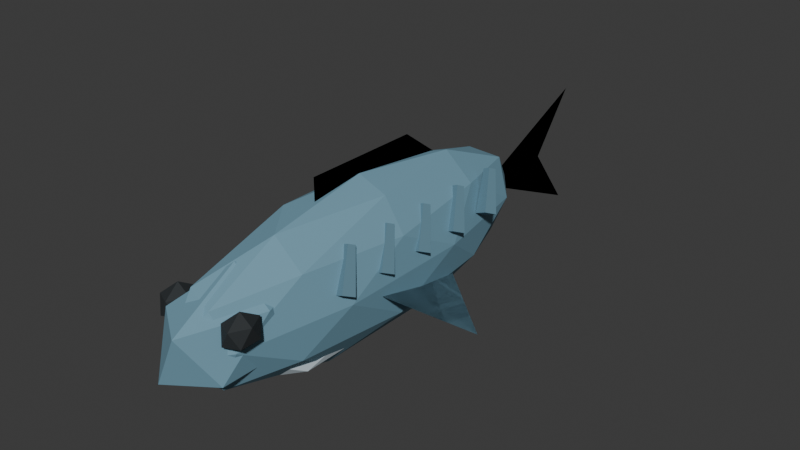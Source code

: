 # Source: Mackerel.blend  (saved by Blender 5.2.44; exported with 4.5.12 LTS)
import bpy
from mathutils import Matrix  # noqa: F401  (used for matrix-valued properties, if any)

bpy.ops.wm.read_factory_settings(use_empty=True)
scene = bpy.context.scene
scene.name = 'Scene'

# ---- collections
col_collection = bpy.data.collections.new('Collection'); scene.collection.children.link(col_collection)

# ---- materials (node trees are filled in below, after node groups)
mat_mackerelfins = bpy.data.materials.new('MackerelFins')
mat_mackerelfins.diffuse_color = (0.119, 0.238, 0.308, 1.0)
mat_mackerelskin = bpy.data.materials.new('MackerelSkin')
mat_mackerelskin.diffuse_color = (0.17, 0.34, 0.44, 1.0)
mat_mackerelbelly = bpy.data.materials.new('MackerelBelly')
mat_mackerelbelly.diffuse_color = (0.505, 0.59, 0.64, 1.0)
mat_fishpupil = bpy.data.materials.new('FishPupil')
mat_fishpupil.diffuse_color = (0.018, 0.023, 0.026, 1.0)

# ---- material node trees
mat_mackerelfins.use_nodes = True; mat_mackerelfins.node_tree.nodes.clear()
_N = mat_mackerelfins.node_tree.nodes; _L = mat_mackerelfins.node_tree.links
n0 = _N.new('ShaderNodeBsdfPrincipled'); n0.name = 'Principled BSDF'; n0.location = (-200, 100)
n0.inputs[0].default_value = (0.119, 0.238, 0.308, 1.0)
n0.inputs[2].default_value = 0.78
n0.inputs[10].default_value = 0.005
n1 = _N.new('ShaderNodeOutputMaterial'); n1.name = 'Material Output'; n1.location = (200, 100)
_L.new(n0.outputs[0], n1.inputs[0])
n1.is_active_output = True
mat_mackerelskin.use_nodes = True; mat_mackerelskin.node_tree.nodes.clear()
_N = mat_mackerelskin.node_tree.nodes; _L = mat_mackerelskin.node_tree.links
n0 = _N.new('ShaderNodeBsdfPrincipled'); n0.name = 'Principled BSDF'; n0.location = (-200, 100)
n0.inputs[0].default_value = (0.17, 0.34, 0.44, 1.0)
n0.inputs[2].default_value = 0.78
n0.inputs[10].default_value = 0.005
n1 = _N.new('ShaderNodeOutputMaterial'); n1.name = 'Material Output'; n1.location = (200, 100)
_L.new(n0.outputs[0], n1.inputs[0])
n1.is_active_output = True
mat_mackerelbelly.use_nodes = True; mat_mackerelbelly.node_tree.nodes.clear()
_N = mat_mackerelbelly.node_tree.nodes; _L = mat_mackerelbelly.node_tree.links
n0 = _N.new('ShaderNodeBsdfPrincipled'); n0.name = 'Principled BSDF'; n0.location = (-200, 100)
n0.inputs[0].default_value = (0.505, 0.59, 0.64, 1.0)
n0.inputs[2].default_value = 0.78
n0.inputs[10].default_value = 0.005
n1 = _N.new('ShaderNodeOutputMaterial'); n1.name = 'Material Output'; n1.location = (200, 100)
_L.new(n0.outputs[0], n1.inputs[0])
n1.is_active_output = True
mat_fishpupil.use_nodes = True; mat_fishpupil.node_tree.nodes.clear()
_N = mat_fishpupil.node_tree.nodes; _L = mat_fishpupil.node_tree.links
n0 = _N.new('ShaderNodeBsdfPrincipled'); n0.name = 'Principled BSDF'; n0.location = (-200, 100)
n0.inputs[0].default_value = (0.018, 0.023, 0.026, 1.0)
n0.inputs[2].default_value = 0.78
n0.inputs[10].default_value = 0.005
n1 = _N.new('ShaderNodeOutputMaterial'); n1.name = 'Material Output'; n1.location = (200, 100)
_L.new(n0.outputs[0], n1.inputs[0])
n1.is_active_output = True

# ---- world
world_world = bpy.data.worlds.new('World'); scene.world = world_world
world_world.use_nodes = True; world_world.node_tree.nodes.clear()
_N = world_world.node_tree.nodes; _L = world_world.node_tree.links
n0 = _N.new('ShaderNodeOutputWorld'); n0.name = 'World Output'; n0.location = (200, 100)
n1 = _N.new('ShaderNodeBackground'); n1.name = 'Background'; n1.location = (-200, 100)
n1.inputs[0].default_value = (0.05088, 0.05088, 0.05088, 1.0)
_L.new(n1.outputs[0], n0.inputs[0])
n0.is_active_output = True
world_world.color = (0.05088, 0.05088, 0.05088)
world_world.sun_shadow_jitter_overblur = 0.0

# ---- meshes
me_pectoral_1 = bpy.data.meshes.new('Pectoral-1')
me_pectoral_1.from_pydata([(-0.035, -0.056, 0.125), (-0.154, 0.014, 0.075), (-0.042, 0.112, 0.075)], [], [(0, 1, 2), (2, 1, 0)])
me_pectoral_1.materials.append(mat_mackerelfins)
me_pectoral_1.update()
me_pectoral1 = bpy.data.meshes.new('Pectoral1')
me_pectoral1.from_pydata([(0.035, -0.056, 0.125), (0.154, 0.014, 0.075), (0.042, 0.112, 0.075)], [], [(0, 1, 2), (2, 1, 0)])
me_pectoral1.materials.append(mat_mackerelfins)
me_pectoral1.update()
me_tailfin = bpy.data.meshes.new('TailFin')
me_tailfin.from_pydata([(0.0, 0.0, 0.0), (0.0, 0.18, 0.08), (0.0, 0.12, 0.0), (0.0, 0.18, -0.08)], [], [(0, 1, 2), (2, 1, 0), (0, 2, 3), (3, 2, 0)])
me_tailfin.materials.append(mat_mackerelfins)
me_tailfin.update()
me_dorsalfin = bpy.data.meshes.new('DorsalFin')
me_dorsalfin.from_pydata([(0.0, -0.07, 0.195), (0.0, -0.07, 0.245), (0.0, -0.0448, 0.245), (0.0, -0.0196, 0.245), (0.0, 0.0056, 0.245), (0.0, 0.0308, 0.245), (0.0, 0.056, 0.245), (0.0, 0.0812, 0.245), (0.0, 0.168, 0.18)], [], [(0, 1, 2, 3, 4, 5, 6, 7, 8), (8, 7, 6, 5, 4, 3, 2, 1, 0)])
me_dorsalfin.materials.append(mat_mackerelfins)
me_dorsalfin.update()
me_stripe_1_0 = bpy.data.meshes.new('Stripe-1_0')
me_stripe_1_0.from_pydata([(-0.07544, -0.09192, 0.14), (-0.07021, -0.1067, 0.1465), (-0.05476, -0.1041, 0.14), (-0.05999, -0.08931, 0.1335), (-0.05643, -0.06945, 0.185), (-0.05338, -0.07807, 0.1888), (-0.04437, -0.07655, 0.185), (-0.04742, -0.06793, 0.1812)], [], [(3, 2, 1, 0), (4, 5, 6, 7), (0, 1, 5, 4), (1, 2, 6, 5), (2, 3, 7, 6), (3, 0, 4, 7)])
me_stripe_1_0.materials.append(mat_mackerelfins)
me_stripe_1_0.update()
me_stripe1_0 = bpy.data.meshes.new('Stripe1_0')
me_stripe1_0.from_pydata([(0.05476, -0.1041, 0.14), (0.07021, -0.1067, 0.1465), (0.07544, -0.09192, 0.14), (0.05999, -0.08931, 0.1335), (0.04437, -0.07655, 0.185), (0.05338, -0.07807, 0.1888), (0.05643, -0.06945, 0.185), (0.04742, -0.06793, 0.1812)], [], [(3, 2, 1, 0), (4, 5, 6, 7), (0, 1, 5, 4), (1, 2, 6, 5), (2, 3, 7, 6), (3, 0, 4, 7)])
me_stripe1_0.materials.append(mat_mackerelfins)
me_stripe1_0.update()
me_stripe_1_1 = bpy.data.meshes.new('Stripe-1_1')
me_stripe_1_1.from_pydata([(-0.07544, -0.03032, 0.14), (-0.07021, -0.04509, 0.1465), (-0.05476, -0.04248, 0.14), (-0.05999, -0.02771, 0.1335), (-0.05643, -0.007852, 0.185), (-0.05338, -0.01647, 0.1888), (-0.04437, -0.01495, 0.185), (-0.04742, -0.006328, 0.1812)], [], [(3, 2, 1, 0), (4, 5, 6, 7), (0, 1, 5, 4), (1, 2, 6, 5), (2, 3, 7, 6), (3, 0, 4, 7)])
me_stripe_1_1.materials.append(mat_mackerelfins)
me_stripe_1_1.update()
me_stripe1_1 = bpy.data.meshes.new('Stripe1_1')
me_stripe1_1.from_pydata([(0.05476, -0.04248, 0.14), (0.07021, -0.04509, 0.1465), (0.07544, -0.03032, 0.14), (0.05999, -0.02771, 0.1335), (0.04437, -0.01495, 0.185), (0.05338, -0.01647, 0.1888), (0.05643, -0.007852, 0.185), (0.04742, -0.006328, 0.1812)], [], [(3, 2, 1, 0), (4, 5, 6, 7), (0, 1, 5, 4), (1, 2, 6, 5), (2, 3, 7, 6), (3, 0, 4, 7)])
me_stripe1_1.materials.append(mat_mackerelfins)
me_stripe1_1.update()
me_stripe_1_2 = bpy.data.meshes.new('Stripe-1_2')
me_stripe_1_2.from_pydata([(-0.07544, 0.03128, 0.14), (-0.07021, 0.01651, 0.1465), (-0.05476, 0.01912, 0.14), (-0.05999, 0.03389, 0.1335), (-0.05643, 0.05375, 0.185), (-0.05338, 0.04513, 0.1888), (-0.04437, 0.04665, 0.185), (-0.04742, 0.05527, 0.1812)], [], [(3, 2, 1, 0), (4, 5, 6, 7), (0, 1, 5, 4), (1, 2, 6, 5), (2, 3, 7, 6), (3, 0, 4, 7)])
me_stripe_1_2.materials.append(mat_mackerelfins)
me_stripe_1_2.update()
me_stripe1_2 = bpy.data.meshes.new('Stripe1_2')
me_stripe1_2.from_pydata([(0.05476, 0.01912, 0.14), (0.07021, 0.01651, 0.1465), (0.07544, 0.03128, 0.14), (0.05999, 0.03389, 0.1335), (0.04437, 0.04665, 0.185), (0.05338, 0.04513, 0.1888), (0.05643, 0.05375, 0.185), (0.04742, 0.05527, 0.1812)], [], [(3, 2, 1, 0), (4, 5, 6, 7), (0, 1, 5, 4), (1, 2, 6, 5), (2, 3, 7, 6), (3, 0, 4, 7)])
me_stripe1_2.materials.append(mat_mackerelfins)
me_stripe1_2.update()
me_stripe_1_3 = bpy.data.meshes.new('Stripe-1_3')
me_stripe_1_3.from_pydata([(-0.07544, 0.09288, 0.14), (-0.07021, 0.07811, 0.1465), (-0.05476, 0.08072, 0.14), (-0.05999, 0.09549, 0.1335), (-0.05643, 0.1153, 0.185), (-0.05338, 0.1067, 0.1888), (-0.04437, 0.1083, 0.185), (-0.04742, 0.1169, 0.1812)], [], [(3, 2, 1, 0), (4, 5, 6, 7), (0, 1, 5, 4), (1, 2, 6, 5), (2, 3, 7, 6), (3, 0, 4, 7)])
me_stripe_1_3.materials.append(mat_mackerelfins)
me_stripe_1_3.update()
me_stripe1_3 = bpy.data.meshes.new('Stripe1_3')
me_stripe1_3.from_pydata([(0.05476, 0.08072, 0.14), (0.07021, 0.07811, 0.1465), (0.07544, 0.09288, 0.14), (0.05999, 0.09549, 0.1335), (0.04437, 0.1083, 0.185), (0.05338, 0.1067, 0.1888), (0.05643, 0.1153, 0.185), (0.04742, 0.1169, 0.1812)], [], [(3, 2, 1, 0), (4, 5, 6, 7), (0, 1, 5, 4), (1, 2, 6, 5), (2, 3, 7, 6), (3, 0, 4, 7)])
me_stripe1_3.materials.append(mat_mackerelfins)
me_stripe1_3.update()
me_stripe_1_4 = bpy.data.meshes.new('Stripe-1_4')
me_stripe_1_4.from_pydata([(-0.07544, 0.1545, 0.14), (-0.07021, 0.1397, 0.1465), (-0.05476, 0.1423, 0.14), (-0.05999, 0.1571, 0.1335), (-0.05643, 0.1769, 0.185), (-0.05338, 0.1683, 0.1888), (-0.04437, 0.1699, 0.185), (-0.04742, 0.1785, 0.1812)], [], [(3, 2, 1, 0), (4, 5, 6, 7), (0, 1, 5, 4), (1, 2, 6, 5), (2, 3, 7, 6), (3, 0, 4, 7)])
me_stripe_1_4.materials.append(mat_mackerelfins)
me_stripe_1_4.update()
me_stripe1_4 = bpy.data.meshes.new('Stripe1_4')
me_stripe1_4.from_pydata([(0.05476, 0.1423, 0.14), (0.07021, 0.1397, 0.1465), (0.07544, 0.1545, 0.14), (0.05999, 0.1571, 0.1335), (0.04437, 0.1699, 0.185), (0.05338, 0.1683, 0.1888), (0.05643, 0.1769, 0.185), (0.04742, 0.1785, 0.1812)], [], [(3, 2, 1, 0), (4, 5, 6, 7), (0, 1, 5, 4), (1, 2, 6, 5), (2, 3, 7, 6), (3, 0, 4, 7)])
me_stripe1_4.materials.append(mat_mackerelfins)
me_stripe1_4.update()
me_body = bpy.data.meshes.new('Body')
me_body.from_pydata([(0.0, 0.0, -0.1), (0.05065, -0.1472, -0.04472), (-0.01935, -0.2382, -0.04472), (-0.06261, 0.0, -0.04472), (-0.01935, 0.2382, -0.04472), (0.05065, 0.1472, -0.04472), (0.01935, -0.2382, 0.04472), (-0.05065, -0.1472, 0.04472), (-0.05065, 0.1472, 0.04472), (0.01935, 0.2382, 0.04472), (0.06261, 0.0, 0.04472), (0.0, 0.0, 0.1), (-0.01137, -0.14, -0.08507), (0.02977, -0.08652, -0.08507), (0.0184, -0.2265, -0.05257), (0.05955, 0.0, -0.05257), (0.02977, 0.08652, -0.08507), (-0.0368, 0.0, -0.08507), (-0.04817, -0.14, -0.05257), (-0.01137, 0.14, -0.08507), (-0.04817, 0.14, -0.05257), (0.0184, 0.2265, -0.05257), (0.06657, -0.08652, 0.0), (0.06657, 0.08652, 0.0), (0.0, -0.28, 0.0), (0.04114, -0.2265, 0.0), (-0.06657, -0.08652, 0.0), (-0.04114, -0.2265, 0.0), (-0.04114, 0.2265, 0.0), (-0.06657, 0.08652, 0.0), (0.04114, 0.2265, 0.0), (0.0, 0.28, 0.0), (0.04817, -0.14, 0.05257), (-0.0184, -0.2265, 0.05257), (-0.05955, 0.0, 0.05257), (-0.0184, 0.2265, 0.05257), (0.04817, 0.14, 0.05257), (0.01137, -0.14, 0.08507), (0.0368, 0.0, 0.08507), (-0.02977, -0.08652, 0.08507), (-0.02977, 0.08652, 0.08507), (0.01137, 0.14, 0.08507)], [], [(0, 13, 12), (1, 13, 15), (0, 12, 17), (0, 17, 19), (0, 19, 16), (1, 15, 22), (2, 14, 24), (3, 18, 26), (4, 20, 28), (5, 21, 30), (1, 22, 25), (2, 24, 27), (3, 26, 29), (4, 28, 31), (5, 30, 23), (6, 32, 37), (7, 33, 39), (8, 34, 40), (9, 35, 41), (10, 36, 38), (38, 41, 11), (38, 36, 41), (36, 9, 41), (41, 40, 11), (41, 35, 40), (35, 8, 40), (40, 39, 11), (40, 34, 39), (34, 7, 39), (39, 37, 11), (39, 33, 37), (33, 6, 37), (37, 38, 11), (37, 32, 38), (32, 10, 38), (23, 36, 10), (23, 30, 36), (30, 9, 36), (31, 35, 9), (31, 28, 35), (28, 8, 35), (29, 34, 8), (29, 26, 34), (26, 7, 34), (27, 33, 7), (27, 24, 33), (24, 6, 33), (25, 32, 6), (25, 22, 32), (22, 10, 32), (30, 31, 9), (30, 21, 31), (21, 4, 31), (28, 29, 8), (28, 20, 29), (20, 3, 29), (26, 27, 7), (26, 18, 27), (18, 2, 27), (24, 25, 6), (24, 14, 25), (14, 1, 25), (22, 23, 10), (22, 15, 23), (15, 5, 23), (16, 21, 5), (16, 19, 21), (19, 4, 21), (19, 20, 4), (19, 17, 20), (17, 3, 20), (17, 18, 3), (17, 12, 18), (12, 2, 18), (15, 16, 5), (15, 13, 16), (13, 0, 16), (12, 14, 2), (12, 13, 14), (13, 1, 14)])
_uv = me_body.uv_layers.new(name='UVMap')
_uv.uv.foreach_set('vector', [0.1818, 0.0, 0.2273, 0.07873, 0.1364, 0.07873, 0.2727, 0.1575, 0.3182, 0.07873, 0.3636, 0.1575, 0.9091, 0.0, 0.9545, 0.07873, 0.8636, 0.07873, 0.7273, 0.0, 0.7727, 0.07873, 0.6818, 0.07873, 0.5455, 0.0, 0.5909, 0.07873, 0.5, 0.07873, 0.2727, 0.1575, 0.3636, 0.1575, 0.3182, 0.2362, 0.09091, 0.1575, 0.1818, 0.1575, 0.1364, 0.2362, 0.8182, 0.1575, 0.9091, 0.1575, 0.8636, 0.2362, 0.6364, 0.1575, 0.7273, 0.1575, 0.6818, 0.2362, 0.4545, 0.1575, 0.5455, 0.1575, 0.5, 0.2362, 0.2727, 0.1575, 0.3182, 0.2362, 0.2273, 0.2362, 0.09091, 0.1575, 0.1364, 0.2362, 0.04546, 0.2362, 0.8182, 0.1575, 0.8636, 0.2362, 0.7727, 0.2362, 0.6364, 0.1575, 0.6818, 0.2362, 0.5909, 0.2362, 0.4545, 0.1575, 0.5, 0.2362, 0.4091, 0.2362, 0.1818, 0.3149, 0.2727, 0.3149, 0.2273, 0.3937, 0.0, 0.3149, 0.09091, 0.3149, 0.04546, 0.3937, 0.7273, 0.3149, 0.8182, 0.3149, 0.7727, 0.3937, 0.5455, 0.3149, 0.6364, 0.3149, 0.5909, 0.3937, 0.3636, 0.3149, 0.4545, 0.3149, 0.4091, 0.3937, 0.4091, 0.3937, 0.5, 0.3937, 0.4545, 0.4724, 0.4091, 0.3937, 0.4545, 0.3149, 0.5, 0.3937, 0.4545, 0.3149, 0.5455, 0.3149, 0.5, 0.3937, 0.5909, 0.3937, 0.6818, 0.3937, 0.6364, 0.4724, 0.5909, 0.3937, 0.6364, 0.3149, 0.6818, 0.3937, 0.6364, 0.3149, 0.7273, 0.3149, 0.6818, 0.3937, 0.7727, 0.3937, 0.8636, 0.3937, 0.8182, 0.4724, 0.7727, 0.3937, 0.8182, 0.3149, 0.8636, 0.3937, 0.8182, 0.3149, 0.9091, 0.3149, 0.8636, 0.3937, 0.04546, 0.3937, 0.1364, 0.3937, 0.09091, 0.4724, 0.04546, 0.3937, 0.09091, 0.3149, 0.1364, 0.3937, 0.09091, 0.3149, 0.1818, 0.3149, 0.1364, 0.3937, 0.2273, 0.3937, 0.3182, 0.3937, 0.2727, 0.4724, 0.2273, 0.3937, 0.2727, 0.3149, 0.3182, 0.3937, 0.2727, 0.3149, 0.3636, 0.3149, 0.3182, 0.3937, 0.4091, 0.2362, 0.4545, 0.3149, 0.3636, 0.3149, 0.4091, 0.2362, 0.5, 0.2362, 0.4545, 0.3149, 0.5, 0.2362, 0.5455, 0.3149, 0.4545, 0.3149, 0.5909, 0.2362, 0.6364, 0.3149, 0.5455, 0.3149, 0.5909, 0.2362, 0.6818, 0.2362, 0.6364, 0.3149, 0.6818, 0.2362, 0.7273, 0.3149, 0.6364, 0.3149, 0.7727, 0.2362, 0.8182, 0.3149, 0.7273, 0.3149, 0.7727, 0.2362, 0.8636, 0.2362, 0.8182, 0.3149, 0.8636, 0.2362, 0.9091, 0.3149, 0.8182, 0.3149, 0.04546, 0.2362, 0.09091, 0.3149, 0.0, 0.3149, 0.04546, 0.2362, 0.1364, 0.2362, 0.09091, 0.3149, 0.1364, 0.2362, 0.1818, 0.3149, 0.09091, 0.3149, 0.2273, 0.2362, 0.2727, 0.3149, 0.1818, 0.3149, 0.2273, 0.2362, 0.3182, 0.2362, 0.2727, 0.3149, 0.3182, 0.2362, 0.3636, 0.3149, 0.2727, 0.3149, 0.5, 0.2362, 0.5909, 0.2362, 0.5455, 0.3149, 0.5, 0.2362, 0.5455, 0.1575, 0.5909, 0.2362, 0.5455, 0.1575, 0.6364, 0.1575, 0.5909, 0.2362, 0.6818, 0.2362, 0.7727, 0.2362, 0.7273, 0.3149, 0.6818, 0.2362, 0.7273, 0.1575, 0.7727, 0.2362, 0.7273, 0.1575, 0.8182, 0.1575, 0.7727, 0.2362, 0.8636, 0.2362, 0.9545, 0.2362, 0.9091, 0.3149, 0.8636, 0.2362, 0.9091, 0.1575, 0.9545, 0.2362, 0.9091, 0.1575, 1.0, 0.1575, 0.9545, 0.2362, 0.1364, 0.2362, 0.2273, 0.2362, 0.1818, 0.3149, 0.1364, 0.2362, 0.1818, 0.1575, 0.2273, 0.2362, 0.1818, 0.1575, 0.2727, 0.1575, 0.2273, 0.2362, 0.3182, 0.2362, 0.4091, 0.2362, 0.3636, 0.3149, 0.3182, 0.2362, 0.3636, 0.1575, 0.4091, 0.2362, 0.3636, 0.1575, 0.4545, 0.1575, 0.4091, 0.2362, 0.5, 0.07873, 0.5455, 0.1575, 0.4545, 0.1575, 0.5, 0.07873, 0.5909, 0.07873, 0.5455, 0.1575, 0.5909, 0.07873, 0.6364, 0.1575, 0.5455, 0.1575, 0.6818, 0.07873, 0.7273, 0.1575, 0.6364, 0.1575, 0.6818, 0.07873, 0.7727, 0.07873, 0.7273, 0.1575, 0.7727, 0.07873, 0.8182, 0.1575, 0.7273, 0.1575, 0.8636, 0.07873, 0.9091, 0.1575, 0.8182, 0.1575, 0.8636, 0.07873, 0.9545, 0.07873, 0.9091, 0.1575, 0.9545, 0.07873, 1.0, 0.1575, 0.9091, 0.1575, 0.3636, 0.1575, 0.4091, 0.07873, 0.4545, 0.1575, 0.3636, 0.1575, 0.3182, 0.07873, 0.4091, 0.07873, 0.3182, 0.07873, 0.3636, 0.0, 0.4091, 0.07873, 0.1364, 0.07873, 0.1818, 0.1575, 0.09091, 0.1575, 0.1364, 0.07873, 0.2273, 0.07873, 0.1818, 0.1575, 0.2273, 0.07873, 0.2727, 0.1575, 0.1818, 0.1575])
me_body.materials.append(mat_mackerelskin)
me_body.update()
me_belly = bpy.data.meshes.new('Belly')
me_belly.from_pydata([(0.0, 0.0, -0.042), (0.04052, -0.1207, -0.01878), (-0.01548, -0.1953, -0.01878), (-0.05009, 0.0, -0.01878), (-0.01548, 0.1953, -0.01878), (0.04052, 0.1207, -0.01878), (0.01548, -0.1953, 0.01878), (-0.04052, -0.1207, 0.01878), (-0.04052, 0.1207, 0.01878), (0.01548, 0.1953, 0.01878), (0.05009, 0.0, 0.01878), (0.0, 0.0, 0.042)], [], [(0, 1, 2), (1, 0, 5), (0, 2, 3), (0, 3, 4), (0, 4, 5), (1, 5, 10), (2, 1, 6), (3, 2, 7), (4, 3, 8), (5, 4, 9), (1, 10, 6), (2, 6, 7), (3, 7, 8), (4, 8, 9), (5, 9, 10), (6, 10, 11), (7, 6, 11), (8, 7, 11), (9, 8, 11), (10, 9, 11)])
_uv = me_belly.uv_layers.new(name='UVMap')
_uv.uv.foreach_set('vector', [0.1818, 0.0, 0.2727, 0.1575, 0.09091, 0.1575, 0.2727, 0.1575, 0.3636, 0.0, 0.4545, 0.1575, 0.9091, 0.0, 1.0, 0.1575, 0.8182, 0.1575, 0.7273, 0.0, 0.8182, 0.1575, 0.6364, 0.1575, 0.5455, 0.0, 0.6364, 0.1575, 0.4545, 0.1575, 0.2727, 0.1575, 0.4545, 0.1575, 0.3636, 0.3149, 0.09091, 0.1575, 0.2727, 0.1575, 0.1818, 0.3149, 0.8182, 0.1575, 1.0, 0.1575, 0.9091, 0.3149, 0.6364, 0.1575, 0.8182, 0.1575, 0.7273, 0.3149, 0.4545, 0.1575, 0.6364, 0.1575, 0.5455, 0.3149, 0.2727, 0.1575, 0.3636, 0.3149, 0.1818, 0.3149, 0.09091, 0.1575, 0.1818, 0.3149, 0.0, 0.3149, 0.8182, 0.1575, 0.9091, 0.3149, 0.7273, 0.3149, 0.6364, 0.1575, 0.7273, 0.3149, 0.5455, 0.3149, 0.4545, 0.1575, 0.5455, 0.3149, 0.3636, 0.3149, 0.1818, 0.3149, 0.3636, 0.3149, 0.2727, 0.4724, 0.0, 0.3149, 0.1818, 0.3149, 0.09091, 0.4724, 0.7273, 0.3149, 0.9091, 0.3149, 0.8182, 0.4724, 0.5455, 0.3149, 0.7273, 0.3149, 0.6364, 0.4724, 0.3636, 0.3149, 0.5455, 0.3149, 0.4545, 0.4724])
me_belly.materials.append(mat_mackerelbelly)
me_belly.update()
me_head = bpy.data.meshes.new('Head')
me_head.from_pydata([(0.0, 0.0, -0.07), (0.03799, -0.05888, -0.03131), (-0.01451, -0.09527, -0.03131), (-0.04696, 0.0, -0.03131), (-0.01451, 0.09527, -0.03131), (0.03799, 0.05888, -0.03131), (0.01451, -0.09527, 0.03131), (-0.03799, -0.05888, 0.03131), (-0.03799, 0.05888, 0.03131), (0.01451, 0.09527, 0.03131), (0.04696, 0.0, 0.03131), (0.0, 0.0, 0.07)], [], [(0, 1, 2), (1, 0, 5), (0, 2, 3), (0, 3, 4), (0, 4, 5), (1, 5, 10), (2, 1, 6), (3, 2, 7), (4, 3, 8), (5, 4, 9), (1, 10, 6), (2, 6, 7), (3, 7, 8), (4, 8, 9), (5, 9, 10), (6, 10, 11), (7, 6, 11), (8, 7, 11), (9, 8, 11), (10, 9, 11)])
_uv = me_head.uv_layers.new(name='UVMap')
_uv.uv.foreach_set('vector', [0.1818, 0.0, 0.2727, 0.1575, 0.09091, 0.1575, 0.2727, 0.1575, 0.3636, 0.0, 0.4545, 0.1575, 0.9091, 0.0, 1.0, 0.1575, 0.8182, 0.1575, 0.7273, 0.0, 0.8182, 0.1575, 0.6364, 0.1575, 0.5455, 0.0, 0.6364, 0.1575, 0.4545, 0.1575, 0.2727, 0.1575, 0.4545, 0.1575, 0.3636, 0.3149, 0.09091, 0.1575, 0.2727, 0.1575, 0.1818, 0.3149, 0.8182, 0.1575, 1.0, 0.1575, 0.9091, 0.3149, 0.6364, 0.1575, 0.8182, 0.1575, 0.7273, 0.3149, 0.4545, 0.1575, 0.6364, 0.1575, 0.5455, 0.3149, 0.2727, 0.1575, 0.3636, 0.3149, 0.1818, 0.3149, 0.09091, 0.1575, 0.1818, 0.3149, 0.0, 0.3149, 0.8182, 0.1575, 0.9091, 0.3149, 0.7273, 0.3149, 0.6364, 0.1575, 0.7273, 0.3149, 0.5455, 0.3149, 0.4545, 0.1575, 0.5455, 0.3149, 0.3636, 0.3149, 0.1818, 0.3149, 0.3636, 0.3149, 0.2727, 0.4724, 0.0, 0.3149, 0.1818, 0.3149, 0.09091, 0.4724, 0.7273, 0.3149, 0.9091, 0.3149, 0.8182, 0.4724, 0.5455, 0.3149, 0.7273, 0.3149, 0.6364, 0.4724, 0.3636, 0.3149, 0.5455, 0.3149, 0.4545, 0.4724])
me_head.materials.append(mat_mackerelskin)
me_head.update()
me_eye_1 = bpy.data.meshes.new('Eye-1')
me_eye_1.from_pydata([(0.0, 0.0, -0.022), (0.01302, -0.01314, -0.009839), (-0.004975, -0.02127, -0.009839), (-0.0161, 0.0, -0.009839), (-0.004975, 0.02127, -0.009839), (0.01302, 0.01314, -0.009839), (0.004975, -0.02127, 0.009839), (-0.01302, -0.01314, 0.009839), (-0.01302, 0.01314, 0.009839), (0.004975, 0.02127, 0.009839), (0.0161, 0.0, 0.009839), (0.0, 0.0, 0.022)], [], [(0, 1, 2), (1, 0, 5), (0, 2, 3), (0, 3, 4), (0, 4, 5), (1, 5, 10), (2, 1, 6), (3, 2, 7), (4, 3, 8), (5, 4, 9), (1, 10, 6), (2, 6, 7), (3, 7, 8), (4, 8, 9), (5, 9, 10), (6, 10, 11), (7, 6, 11), (8, 7, 11), (9, 8, 11), (10, 9, 11)])
_uv = me_eye_1.uv_layers.new(name='UVMap')
_uv.uv.foreach_set('vector', [0.1818, 0.0, 0.2727, 0.1575, 0.09091, 0.1575, 0.2727, 0.1575, 0.3636, 0.0, 0.4545, 0.1575, 0.9091, 0.0, 1.0, 0.1575, 0.8182, 0.1575, 0.7273, 0.0, 0.8182, 0.1575, 0.6364, 0.1575, 0.5455, 0.0, 0.6364, 0.1575, 0.4545, 0.1575, 0.2727, 0.1575, 0.4545, 0.1575, 0.3636, 0.3149, 0.09091, 0.1575, 0.2727, 0.1575, 0.1818, 0.3149, 0.8182, 0.1575, 1.0, 0.1575, 0.9091, 0.3149, 0.6364, 0.1575, 0.8182, 0.1575, 0.7273, 0.3149, 0.4545, 0.1575, 0.6364, 0.1575, 0.5455, 0.3149, 0.2727, 0.1575, 0.3636, 0.3149, 0.1818, 0.3149, 0.09091, 0.1575, 0.1818, 0.3149, 0.0, 0.3149, 0.8182, 0.1575, 0.9091, 0.3149, 0.7273, 0.3149, 0.6364, 0.1575, 0.7273, 0.3149, 0.5455, 0.3149, 0.4545, 0.1575, 0.5455, 0.3149, 0.3636, 0.3149, 0.1818, 0.3149, 0.3636, 0.3149, 0.2727, 0.4724, 0.0, 0.3149, 0.1818, 0.3149, 0.09091, 0.4724, 0.7273, 0.3149, 0.9091, 0.3149, 0.8182, 0.4724, 0.5455, 0.3149, 0.7273, 0.3149, 0.6364, 0.4724, 0.3636, 0.3149, 0.5455, 0.3149, 0.4545, 0.4724])
me_eye_1.materials.append(mat_fishpupil)
me_eye_1.update()
me_eye1 = bpy.data.meshes.new('Eye1')
me_eye1.from_pydata([(0.0, 0.0, -0.022), (0.01302, -0.01314, -0.009839), (-0.004975, -0.02127, -0.009839), (-0.0161, 0.0, -0.009839), (-0.004975, 0.02127, -0.009839), (0.01302, 0.01314, -0.009839), (0.004975, -0.02127, 0.009839), (-0.01302, -0.01314, 0.009839), (-0.01302, 0.01314, 0.009839), (0.004975, 0.02127, 0.009839), (0.0161, 0.0, 0.009839), (0.0, 0.0, 0.022)], [], [(0, 1, 2), (1, 0, 5), (0, 2, 3), (0, 3, 4), (0, 4, 5), (1, 5, 10), (2, 1, 6), (3, 2, 7), (4, 3, 8), (5, 4, 9), (1, 10, 6), (2, 6, 7), (3, 7, 8), (4, 8, 9), (5, 9, 10), (6, 10, 11), (7, 6, 11), (8, 7, 11), (9, 8, 11), (10, 9, 11)])
_uv = me_eye1.uv_layers.new(name='UVMap')
_uv.uv.foreach_set('vector', [0.1818, 0.0, 0.2727, 0.1575, 0.09091, 0.1575, 0.2727, 0.1575, 0.3636, 0.0, 0.4545, 0.1575, 0.9091, 0.0, 1.0, 0.1575, 0.8182, 0.1575, 0.7273, 0.0, 0.8182, 0.1575, 0.6364, 0.1575, 0.5455, 0.0, 0.6364, 0.1575, 0.4545, 0.1575, 0.2727, 0.1575, 0.4545, 0.1575, 0.3636, 0.3149, 0.09091, 0.1575, 0.2727, 0.1575, 0.1818, 0.3149, 0.8182, 0.1575, 1.0, 0.1575, 0.9091, 0.3149, 0.6364, 0.1575, 0.8182, 0.1575, 0.7273, 0.3149, 0.4545, 0.1575, 0.6364, 0.1575, 0.5455, 0.3149, 0.2727, 0.1575, 0.3636, 0.3149, 0.1818, 0.3149, 0.09091, 0.1575, 0.1818, 0.3149, 0.0, 0.3149, 0.8182, 0.1575, 0.9091, 0.3149, 0.7273, 0.3149, 0.6364, 0.1575, 0.7273, 0.3149, 0.5455, 0.3149, 0.4545, 0.1575, 0.5455, 0.3149, 0.3636, 0.3149, 0.1818, 0.3149, 0.3636, 0.3149, 0.2727, 0.4724, 0.0, 0.3149, 0.1818, 0.3149, 0.09091, 0.4724, 0.7273, 0.3149, 0.9091, 0.3149, 0.8182, 0.4724, 0.5455, 0.3149, 0.7273, 0.3149, 0.6364, 0.4724, 0.3636, 0.3149, 0.5455, 0.3149, 0.4545, 0.4724])
me_eye1.materials.append(mat_fishpupil)
me_eye1.update()

# ---- objects
ob_mackerel = bpy.data.objects.new('Mackerel', None)
ob_pectoral_1 = bpy.data.objects.new('Pectoral-1', me_pectoral_1)
ob_pectoral1 = bpy.data.objects.new('Pectoral1', me_pectoral1)
ob_tail = bpy.data.objects.new('Tail', None)
ob_tailfin = bpy.data.objects.new('TailFin', me_tailfin)
ob_dorsalfin = bpy.data.objects.new('DorsalFin', me_dorsalfin)
ob_stripe_1_0 = bpy.data.objects.new('Stripe-1_0', me_stripe_1_0)
ob_stripe1_0 = bpy.data.objects.new('Stripe1_0', me_stripe1_0)
ob_stripe_1_1 = bpy.data.objects.new('Stripe-1_1', me_stripe_1_1)
ob_stripe1_1 = bpy.data.objects.new('Stripe1_1', me_stripe1_1)
ob_stripe_1_2 = bpy.data.objects.new('Stripe-1_2', me_stripe_1_2)
ob_stripe1_2 = bpy.data.objects.new('Stripe1_2', me_stripe1_2)
ob_stripe_1_3 = bpy.data.objects.new('Stripe-1_3', me_stripe_1_3)
ob_stripe1_3 = bpy.data.objects.new('Stripe1_3', me_stripe1_3)
ob_stripe_1_4 = bpy.data.objects.new('Stripe-1_4', me_stripe_1_4)
ob_stripe1_4 = bpy.data.objects.new('Stripe1_4', me_stripe1_4)
ob_hook = bpy.data.objects.new('Hook', None)
ob_grip = bpy.data.objects.new('Grip', None)
ob_body = bpy.data.objects.new('Body', me_body)
ob_belly = bpy.data.objects.new('Belly', me_belly)
ob_head = bpy.data.objects.new('Head', me_head)
ob_eye_1 = bpy.data.objects.new('Eye-1', me_eye_1)
ob_eye1 = bpy.data.objects.new('Eye1', me_eye1)

# ---- transforms, parenting, visibility, modifiers, constraints
ob_mackerel.location = (0.0, 0.0, 0.0)
ob_pectoral_1.parent = ob_mackerel
ob_pectoral_1.location = (0.0, 0.0, 0.0)
ob_pectoral1.parent = ob_mackerel
ob_pectoral1.location = (0.0, 0.0, 0.0)
ob_tail.parent = ob_mackerel
ob_tail.location = (0.0, 0.238, 0.125)
ob_tailfin.parent = ob_tail
ob_tailfin.location = (0.0, 0.0, 0.0)
ob_dorsalfin.parent = ob_mackerel
ob_dorsalfin.location = (0.0, 0.0, 0.0)
ob_stripe_1_0.parent = ob_mackerel
ob_stripe_1_0.location = (0.0, 0.0, 0.0)
ob_stripe1_0.parent = ob_mackerel
ob_stripe1_0.location = (0.0, 0.0, 0.0)
ob_stripe_1_1.parent = ob_mackerel
ob_stripe_1_1.location = (0.0, 0.0, 0.0)
ob_stripe1_1.parent = ob_mackerel
ob_stripe1_1.location = (0.0, 0.0, 0.0)
ob_stripe_1_2.parent = ob_mackerel
ob_stripe_1_2.location = (0.0, 0.0, 0.0)
ob_stripe1_2.parent = ob_mackerel
ob_stripe1_2.location = (0.0, 0.0, 0.0)
ob_stripe_1_3.parent = ob_mackerel
ob_stripe_1_3.location = (0.0, 0.0, 0.0)
ob_stripe1_3.parent = ob_mackerel
ob_stripe1_3.location = (0.0, 0.0, 0.0)
ob_stripe_1_4.parent = ob_mackerel
ob_stripe_1_4.location = (0.0, 0.0, 0.0)
ob_stripe1_4.parent = ob_mackerel
ob_stripe1_4.location = (0.0, 0.0, 0.0)
ob_hook.parent = ob_mackerel
ob_hook.location = (0.0, -0.325, 0.125)
ob_grip.parent = ob_mackerel
ob_grip.location = (0.0, 0.0, 0.0)
ob_body.parent = ob_mackerel
ob_body.location = (0.0, 0.0, 0.125)
ob_belly.parent = ob_mackerel
ob_belly.location = (0.0, -0.01, 0.073)
ob_head.parent = ob_mackerel
ob_head.location = (0.0, -0.1848, 0.125)
ob_eye_1.parent = ob_mackerel
ob_eye_1.location = (-0.04462, -0.2212, 0.15)
ob_eye1.parent = ob_mackerel
ob_eye1.location = (0.04462, -0.2212, 0.15)

# ---- collection membership
scene.collection.objects.link(ob_mackerel)
scene.collection.objects.link(ob_pectoral_1)
scene.collection.objects.link(ob_pectoral1)
scene.collection.objects.link(ob_tail)
scene.collection.objects.link(ob_tailfin)
scene.collection.objects.link(ob_dorsalfin)
scene.collection.objects.link(ob_stripe_1_0)
scene.collection.objects.link(ob_stripe1_0)
scene.collection.objects.link(ob_stripe_1_1)
scene.collection.objects.link(ob_stripe1_1)
scene.collection.objects.link(ob_stripe_1_2)
scene.collection.objects.link(ob_stripe1_2)
scene.collection.objects.link(ob_stripe_1_3)
scene.collection.objects.link(ob_stripe1_3)
scene.collection.objects.link(ob_stripe_1_4)
scene.collection.objects.link(ob_stripe1_4)
scene.collection.objects.link(ob_hook)
scene.collection.objects.link(ob_grip)
col_collection.objects.link(ob_body)
col_collection.objects.link(ob_belly)
col_collection.objects.link(ob_head)
col_collection.objects.link(ob_eye_1)
col_collection.objects.link(ob_eye1)

# ---- scene / render settings (as saved in the file)
scene.frame_start = 1; scene.frame_end = 250; scene.frame_set(1)
scene.render.engine = 'BLENDER_EEVEE_NEXT'
scene.render.bake_bias = 0.0
scene.render.bake_samples = 0
scene.render.compositor_device = 'GPU'
scene.eevee.use_volume_custom_range = False
scene.eevee.fast_gi_thickness_near = 0.1
scene.eevee.fast_gi_thickness_far = 0.0
scene.eevee.ray_tracing_options.screen_trace_thickness = 0.1
bpy.context.view_layer.update()

# ---- added for rendering (the .blend has no active camera and no usable light): camera, sun
cam_auto = bpy.data.cameras.new('AutoCamera')
cam_auto.lens = 50.0
cam_auto.sensor_width = 36.0
cam_auto.clip_end = 1000.0
ob_auto_camera = bpy.data.objects.new('AutoCamera', cam_auto)
scene.collection.objects.link(ob_auto_camera)
ob_auto_camera.location = (0.734705, -0.812682, 0.722764)
ob_auto_camera.rotation_euler = (1.09748, -7.21219e-08, 0.694738)
scene.camera = ob_auto_camera
light_auto_sun = bpy.data.lights.new('AutoSun', 'SUN')
light_auto_sun.energy = 3.0
light_auto_sun.angle = 0.0523599
ob_auto_sun = bpy.data.objects.new('AutoSun', light_auto_sun)
scene.collection.objects.link(ob_auto_sun)
ob_auto_sun.rotation_euler = (0.872665, 0.174533, 0.523599)
bpy.context.view_layer.update()
